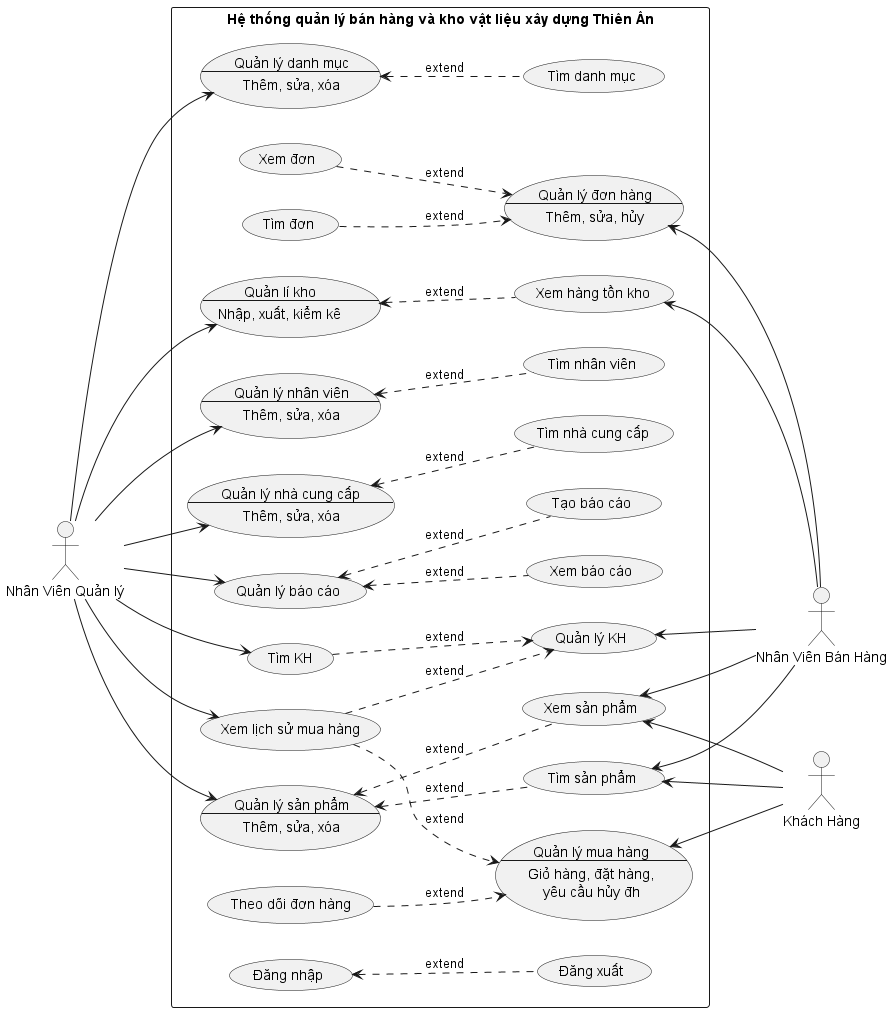

The diagram above was rendered by PlantUML. Its source (embedded in the PNG):
@startuml

skinparam shadowing false
left to right direction

actor "Khách Hàng" as KH
actor "Nhân Viên Quản lý" as NVQL
actor "Nhân Viên Bán Hàng" as NVBH

rectangle "Hệ thống quản lý bán hàng và kho vật liệu xây dựng Thiên Ân" {

'>>>>>>>>>>>>>>> Khai báo >>>>>>>>>>>>>>>
'Danh mục sp
Usecase QLDMSP as "Quản lý danh mục
--
Thêm, sửa, xóa"
(Tìm danh mục) as TIM_DMSP

'Kho hàng
Usecase QLKHO as "Quản lí kho
--
Nhập, xuất, kiểm kê"
(Xem hàng tồn kho) as XEM_HANG

'Nhân viên
Usecase QLNV as "Quản lý nhân viên
--
Thêm, sửa, xóa"
(Tìm nhân viên) as TIM_NV

'Nhà cung cấp
Usecase QLNCC as "Quản lý nhà cung cấp
--
Thêm, sửa, xóa"
(Tìm nhà cung cấp) as TIM_NCC

'Báo cáo
(Quản lý báo cáo) as QLBC
(Xem báo cáo) as XEM_BC
(Tạo báo cáo) as TAO_BC

'Khách hàng
(Quản lý KH) as QLKH
(Tìm KH) as TIM_KH

'Đơn hàng
Usecase QLDH as "Quản lý đơn hàng
--
Thêm, sửa, hủy"
(Tìm đơn) as TIM_DH
(Xem đơn) as XEM_DH

'Mua hàng
Usecase QLMH as "Quản lý mua hàng
--
Giỏ hàng, đặt hàng,
yêu cầu hủy đh"
(Theo dõi đơn hàng) as THEO_DOI_HANG
(Xem lịch sử mua hàng) as XEM_LSMH

'Sản phẩm
Usecase QLSP as "Quản lý sản phẩm
--
Thêm, sửa, xóa"
(Xem sản phẩm) as XEM_SP
(Tìm sản phẩm) as TIM_SP

'Đăng nhập, đăng xuất
(Đăng nhập) as Login
(Đăng xuất) as Logout
Login <.. Logout: extend

'>>>>>>>>>>>>>>> Gán đối tượng >>>>>>>>>>>>>>>

'----------- Nhân Viên Quản lý -----------
NVQL --> QLSP
NVQL --> QLDMSP
NVQL --> QLKHO
NVQL --> QLNV
NVQL --> QLNCC
NVQL --> QLBC

'Sản phẩm
QLSP <.. XEM_SP: extend
QLSP <.. TIM_SP: extend

'Danh mục sp
QLDMSP <.. TIM_DMSP: extend

'Kho hàng
QLKHO <.. XEM_HANG: extend

'Nhân viên
QLNV <.. TIM_NV: extend

'Nhà cung cấp
QLNCC <.. TIM_NCC: extend

'Báo cáo
QLBC <.. XEM_BC: extend
QLBC <.. TAO_BC: extend

'Khách hàng
NVQL --> TIM_KH
NVQL --> XEM_LSMH

'----------- Nhân Viên Bán Hàng -----------
QLDH <- NVBH
QLKH <-- NVBH

'Đơn hàng
TIM_DH ..> QLDH: extend
XEM_DH ..> QLDH: extend

'Khách hàng
TIM_KH ..> QLKH: extend
XEM_LSMH ..> QLKH: extend

'Sản phẩm
XEM_SP <-- NVBH
TIM_SP <-- NVBH

'Kho
XEM_HANG <- NVBH

'----------- Khách Hàng -----------
QLMH <- KH

'Sản phẩm
XEM_SP <-- KH
TIM_SP <-- KH

'Mua hàng
THEO_DOI_HANG ..> QLMH: extend
XEM_LSMH ..> QLMH: extend

}

@enduml